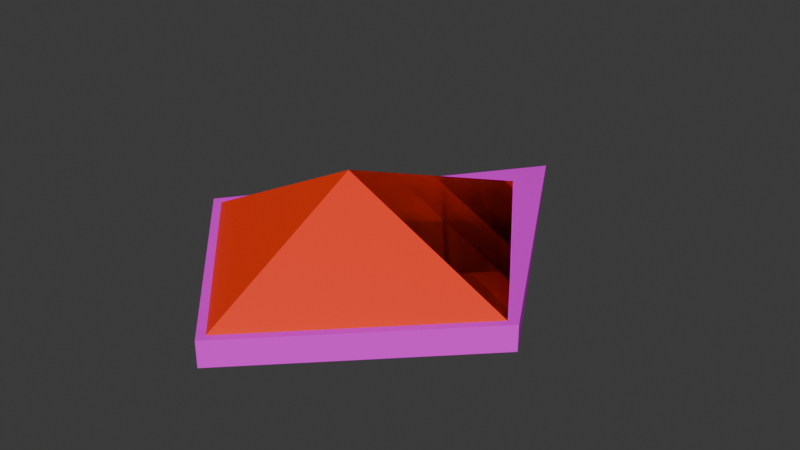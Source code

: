 # Source: DroneTypeA.blend  (saved by Blender 5.2.45; exported with 4.5.12 LTS)
import bpy
from mathutils import Matrix  # noqa: F401  (used for matrix-valued properties, if any)

bpy.ops.wm.read_factory_settings(use_empty=True)
scene = bpy.context.scene
scene.name = 'Scene'

# ---- collections
col_collection = bpy.data.collections.new('Collection'); scene.collection.children.link(col_collection)

# ---- images (referenced by path relative to the original .blend; pixels are not part of the script)
import os
ASSET_DIR = os.environ.get("B2B_ASSET_DIR", "")  # directory of the original .blend (textures are referenced by path, not embedded)
HERE = os.path.dirname(os.path.abspath(__file__))  # packed textures are extracted next to this script under _unpacked/

def load_image(name, relpath, width, height, colorspace="sRGB"):
    """Load a texture the original file referenced (path relative to the .blend, or extracted next to this script)."""
    p = next((c for c in (os.path.join(HERE, relpath), os.path.join(ASSET_DIR, relpath)) if relpath and os.path.exists(c)), "")
    if p:
        img = bpy.data.images.load(p, check_existing=True)
        img.name = name
    else:  # same state as the original file: an image datablock whose file is absent (Cycles renders it pink)
        img = bpy.data.images.new(name, width, height)
        img.source = "FILE"
        img.filepath = "//" + (relpath or name)
    img.colorspace_settings.name = colorspace
    return img
img_honeycombpattern_jpg = load_image('HoneycombPattern.jpg', 'HoneycombPattern.jpg', 1024, 1024, 'sRGB')

# ---- materials (node trees are filled in below, after node groups)
mat_body = bpy.data.materials.new('body')
mat_body.diffuse_color = (1.0, 0.03394, 0.0, 1.0)
mat_body.roughness = 0.5
mat_under_base = bpy.data.materials.new('under_base')
mat_under_base.diffuse_color = (0.8, 0.7852, 0.7566, 1.0)
mat_under_base.roughness = 0.5

# ---- material node trees
mat_body.use_nodes = True; mat_body.node_tree.nodes.clear()
_N = mat_body.node_tree.nodes; _L = mat_body.node_tree.links
n0 = _N.new('ShaderNodeBsdfPrincipled'); n0.name = 'プリンシプルBSDF'; n0.location = (0, 300)
n0.inputs[0].default_value = (1.0, 0.03394, 0.0, 1.0)
n0.inputs[10].default_value = 0.005
n1 = _N.new('ShaderNodeOutputMaterial'); n1.name = 'マテリアル出力'; n1.location = (280, 300)
_L.new(n0.outputs[0], n1.inputs[0])
n1.is_active_output = True
mat_under_base.use_nodes = True; mat_under_base.node_tree.nodes.clear()
_N = mat_under_base.node_tree.nodes; _L = mat_under_base.node_tree.links
n0 = _N.new('ShaderNodeBsdfPrincipled'); n0.name = 'プリンシプルBSDF'; n0.location = (0, 300)
n0.inputs[10].default_value = 0.005
n1 = _N.new('ShaderNodeOutputMaterial'); n1.name = 'マテリアル出力'; n1.location = (280, 300)
n2 = _N.new('ShaderNodeTexImage'); n2.name = '画像テクスチャ'; n2.location = (-480, 300)
n2.image = img_honeycombpattern_jpg
_L.new(n2.outputs[0], n0.inputs[0])
_L.new(n0.outputs[0], n1.inputs[0])
n1.is_active_output = True

# ---- world
world_world = bpy.data.worlds.new('World'); scene.world = world_world
world_world.use_nodes = True; world_world.node_tree.nodes.clear()
_N = world_world.node_tree.nodes; _L = world_world.node_tree.links
n0 = _N.new('ShaderNodeOutputWorld'); n0.name = 'World Output'; n0.location = (200, 100)
n1 = _N.new('ShaderNodeBackground'); n1.name = 'Background'; n1.location = (-200, 100)
n1.inputs[0].default_value = (0.05088, 0.05088, 0.05088, 1.0)
_L.new(n1.outputs[0], n0.inputs[0])
n0.is_active_output = True
world_world.color = (0.05088, 0.05088, 0.05088)
world_world.sun_shadow_jitter_overblur = 0.0

# ---- meshes
me_x = bpy.data.meshes.new('円錐')
me_x.from_pydata([(7.49e-07, 8.568, 0.3218), (5.736, -5.694e-07, 0.8999), (-5.014e-07, -5.736, 0.8999), (-5.736, 4.335e-07, 0.8999), (5.736, -5.694e-07, 0.8999), (-5.014e-07, -5.736, 0.8999), (-5.736, 4.335e-07, 0.8999), (2.472e-07, -7.422e-07, 3.728), (5.736, -5.694e-07, 0.8999), (-5.014e-07, -5.736, 0.8999), (-5.736, 4.335e-07, 0.8999)], [], [(3, 2, 5, 6), (0, 1, 2, 3), (2, 1, 4, 5), (6, 5, 9, 10), (5, 4, 8, 9), (10, 7, 8, 4, 1, 0, 3, 6), (8, 7, 9), (9, 7, 10), (0, 7, 8), (0, 10, 7)])
me_x.polygons.foreach_set('use_smooth', [True] * 10)
_k = set([(0, 1), (0, 3), (1, 2), (1, 4), (2, 3), (3, 6), (4, 8), (6, 10), (7, 8), (7, 9), (7, 10), (8, 9), (9, 10)])
me_x.attributes.new('sharp_edge', 'BOOLEAN', 'EDGE').data.foreach_set('value', [ (min(e.vertices), max(e.vertices)) in _k for e in me_x.edges])
_uv = me_x.uv_layers.new(name='UVマップ')
_uv.uv.foreach_set('vector', [0.509, 0.4974, 0.509, 0.4974, 0.509, 0.4974, 0.509, 0.4974, 0.509, 0.5091, -1.631e-08, 0.4076, 0.0003326, 3.033e-08, 0.408, 1.491e-08, 0.509, 0.4974, 0.509, 0.4974, 0.509, 0.4974, 0.509, 0.4974, 0.509, 0.4974, 0.509, 0.4974, 0.509, 0.4974, 0.509, 0.4974, 0.509, 0.4974, 0.509, 0.4974, 0.509, 0.4974, 0.509, 0.4974, 0.5775, 4.441e-08, 0.8245, 0.1578, 1.0, 0.3926, 1.0, 0.3926, 1.0, 0.3926, 0.509, 0.4974, 0.5775, 4.441e-08, 0.5775, 4.441e-08, 1.0, 0.3926, 0.8245, 0.1578, 0.9712, -2.871e-09, 0.9712, -2.871e-09, 0.8245, 0.1578, 0.5775, 4.441e-08, 0.509, 0.4974, 0.8245, 0.1578, 1.0, 0.3926, 0.509, 0.4974, 0.5775, 4.441e-08, 0.8245, 0.1578])
me_x.materials.append(mat_body)
me_x.update()
me_x.normals_split_custom_set([tuple(v) for v in zip(*[iter([-0.6725, -0.6725, 0.309, -6.416e-05, -0.891, -0.454, -0.6611, -0.6612, -0.3545, 0.0, 0.0, 0.2225, -8.711e-08, -0.04038, -0.9992, -8.711e-08, -0.04038, -0.9992, -8.711e-08, -0.04038, -0.9992, -8.711e-08, -0.04038, -0.9992, -6.416e-05, -0.891, -0.454, 0.0, 0.0, 0.309, 0.0, 0.0, 0.2225, -0.6611, -0.6612, -0.3545, 0.0, 0.0, 0.2225, -0.6611, -0.6612, -0.3545, -6.416e-05, -0.891, -0.454, 0.0, 0.0, 0.309, -0.6611, -0.6612, -0.3545, 0.0, 0.0, 0.2225, 0.6725, -0.6725, 0.309, -6.416e-05, -0.891, -0.454, -0.6453, 0.06664, 0.761, 0.5703, 0.1648, 0.8047, 1.082e-07, 0.3694, 0.9293, 1.082e-07, 0.3694, 0.9293, 1.082e-07, 0.3694, 0.9293, 1.082e-07, 0.3694, 0.9293, 1.082e-07, 0.3694, 0.9293, 1.082e-07, 0.3694, 0.9293, 0.4044, -0.4044, 0.8203, 0.4044, -0.4044, 0.8203, 0.4044, -0.4044, 0.8203, -0.4044, -0.4044, 0.8203, -0.4044, -0.4044, 0.8203, -0.4044, -0.4044, 0.8203, 7.481e-08, 0.3694, 0.9293, 0.5349, 0.1825, 0.825, 0.4165, 0.3358, 0.8448, 7.481e-08, 0.3694, 0.9293, -0.961, 0.05238, 0.2717, 0.5349, 0.1825, 0.825])] * 3)])
me_x_1 = bpy.data.meshes.new('立方体')
me_x_1.from_pydata([(-4.067e-09, -0.04652, 0.06859), (-5.319e-07, -6.084, 0.929), (-0.7653, 0.7188, 0.06859), (-6.084, 4.617e-07, 0.929), (0.7653, 0.7188, 0.06859), (6.084, -6.02e-07, 0.929), (1.806e-07, 2.066, 0.06859), (9.36e-07, 10.71, 0.1876), (-6.084, 5.267e-07, 0.06859), (-5.319e-07, -6.084, 0.06859), (9.36e-07, 10.71, 0.06859), (6.084, -5.37e-07, 0.06859), (-0.7653, 0.7188, -0.8658), (-4.067e-09, -0.04652, -0.8658), (6.288e-07, 7.193, -1.425), (0.7653, 0.7188, -0.8658), (-0.7653, 0.7188, -1.099), (-4.067e-09, -0.04652, -1.099), (6.288e-07, 7.193, -1.658), (0.7653, 0.7188, -1.099)], [], [(9, 1, 3, 8), (8, 3, 7, 10), (10, 7, 5, 11), (11, 5, 1, 9), (4, 0, 13, 15), (7, 3, 1, 5), (6, 2, 0, 4, 11, 9, 8, 10), (4, 6, 10, 11), (12, 14, 18, 16), (2, 6, 14, 12), (6, 4, 15, 14), (0, 2, 12, 13), (16, 18, 19, 17), (14, 15, 19, 18), (13, 12, 16, 17), (15, 13, 17, 19)])
me_x_1.polygons.foreach_set('use_smooth', [True] * 16)
_k = set([(0, 2), (0, 4), (0, 13), (1, 3), (1, 5), (1, 9), (2, 6), (2, 12), (3, 7), (3, 8), (4, 6), (4, 15), (5, 7), (5, 11), (6, 14), (7, 10), (8, 9), (8, 10), (9, 11), (10, 11), (12, 14), (12, 16), (13, 17), (14, 15), (14, 18), (15, 19), (16, 17), (16, 18), (17, 19), (18, 19)])
me_x_1.attributes.new('sharp_edge', 'BOOLEAN', 'EDGE').data.foreach_set('value', [ (min(e.vertices), max(e.vertices)) in _k for e in me_x_1.edges])
_uv = me_x_1.uv_layers.new(name='UVマップ')
_uv.uv.foreach_set('vector', [-1.203, 0.3142, -0.3138, 0.3142, -0.3263, 0.7396, -1.216, 0.7396, -1.216, 0.7396, -0.3263, 0.7396, -1.088, 1.979, -1.211, 1.979, 0.1455, -1.086, 0.2685, -1.086, 1.03, 0.1537, 0.1408, 0.1537, 0.1408, 0.1537, 1.03, 0.1537, 1.043, 0.5791, 0.1534, 0.5791, 1.259, -1.07, 1.31, -1.086, 1.574, -0.1569, 1.523, -0.1407, 0.1408, 0.3142, -1.216, -0.2368, -1.14, -1.086, -0.2875, -1.086, 0.604, 1.102, 0.5977, 0.9664, 0.4968, 0.9664, 0.4736, 1.065, 0.005967, 1.36, 0.1903, 0.5791, 0.9923, 0.5791, 1.043, 1.656, 0.4736, 1.065, 0.604, 1.102, 1.043, 1.656, 0.005967, 1.36, 1.766, -0.1501, 2.216, 0.6083, 2.14, 0.8372, 1.69, 0.07883, 2.067, -1.068, 2.216, -1.019, 2.216, 0.6083, 1.766, -0.1501, 1.109, -1.028, 1.259, -1.07, 1.523, -0.1407, 1.043, 0.5988, 2.017, -1.086, 2.067, -1.068, 1.766, -0.1501, 1.715, -0.1684, -0.1561, 0.3695, -0.1561, 1.256, -0.3138, 0.3836, -0.2405, 0.3142, 1.043, 0.5988, 1.523, -0.1407, 1.589, 0.09111, 1.109, 0.8307, 1.715, -0.1684, 1.766, -0.1501, 1.69, 0.07883, 1.64, 0.06062, 1.523, -0.1407, 1.574, -0.1569, 1.64, 0.07495, 1.589, 0.09111])
me_x_1.materials.append(mat_under_base)
me_x_1.update()
me_x_1.normals_split_custom_set([tuple(v) for v in zip(*[iter([-0.7071, -0.7071, 0.0, -0.7071, -0.7071, 0.0, -0.7071, -0.7071, 0.0, -0.7071, -0.7071, 0.0, -0.8694, 0.494, 6.326e-07, -0.8694, 0.494, 6.326e-07, -0.8694, 0.494, 6.326e-07, -0.8694, 0.494, 6.326e-07, 0.8694, 0.494, 0.0, 0.8694, 0.494, 0.0, 0.8694, 0.494, 0.0, 0.8694, 0.494, 0.0, 0.7071, -0.7071, 0.0, 0.7071, -0.7071, 0.0, 0.7071, -0.7071, 0.0, 0.7071, -0.7071, 0.0, 0.7071, -0.7071, -2.947e-08, 0.7071, -0.7071, -2.947e-08, 0.7071, -0.7071, -1.473e-08, 0.7071, -0.7071, -1.473e-08, 4.663e-09, 0.04411, 0.999, 4.663e-09, 0.04411, 0.999, 4.663e-09, 0.04411, 0.999, 4.663e-09, 0.04411, 0.999, 1.007e-09, 7.542e-08, -1.0, 0.0, 7.551e-08, -1.0, 0.0, 7.551e-08, -1.0, 1.007e-09, 7.542e-08, -1.0, 1.007e-09, 7.542e-08, -1.0, 0.0, 7.551e-08, -1.0, 0.0, 7.551e-08, -1.0, 1.007e-09, 7.542e-08, -1.0, 1.007e-09, 7.542e-08, -1.0, 1.007e-09, 7.542e-08, -1.0, 1.007e-09, 7.542e-08, -1.0, 1.007e-09, 7.542e-08, -1.0, -0.9931, 0.1174, 0.0, -0.9931, 0.1174, 0.0, -0.9931, 0.1174, 0.0, -0.9931, 0.1174, 0.0, -0.8804, 0.203, 0.4286, -0.8804, 0.203, 0.4286, -0.8804, 0.203, 0.4286, -0.8804, 0.203, 0.4286, 0.8804, 0.203, 0.4286, 0.8804, 0.203, 0.4286, 0.8804, 0.203, 0.4286, 0.8804, 0.203, 0.4286, -0.7071, -0.7071, -5.894e-08, -0.7071, -0.7071, -5.894e-08, -0.7071, -0.7071, -8.851e-08, -0.7071, -0.7071, -8.851e-08, -7.508e-08, -0.07703, -0.997, -7.508e-08, -0.07703, -0.997, -7.508e-08, -0.07703, -0.997, -7.508e-08, -0.07703, -0.997, 0.9931, 0.1174, 0.0, 0.9931, 0.1174, 0.0, 0.9931, 0.1174, 0.0, 0.9931, 0.1174, 0.0, -0.7071, -0.7071, -8.851e-08, -0.7071, -0.7071, -8.851e-08, -0.7071, -0.7071, -1.181e-07, -0.7071, -0.7071, -1.181e-07, 0.7071, -0.7071, -1.473e-08, 0.7071, -0.7071, -1.473e-08, 0.7071, -0.7071, 0.0, 0.7071, -0.7071, 0.0])] * 3)])

# ---- objects
ob_top = bpy.data.objects.new('top', me_x)
ob_under_base = bpy.data.objects.new('under_base', me_x_1)

# ---- transforms, parenting, visibility, modifiers, constraints
ob_top.location = (0.0, 0.0, 0.0)
ob_under_base.location = (0.0, 0.0, 0.0)

# ---- collection membership
col_collection.objects.link(ob_top)
col_collection.objects.link(ob_under_base)

# ---- scene / render settings (as saved in the file)
scene.frame_start = 1; scene.frame_end = 250; scene.frame_set(1)
scene.render.engine = 'BLENDER_EEVEE_NEXT'
scene.render.bake_bias = 0.0
scene.render.bake_samples = 0
scene.render.compositor_device = 'GPU'
scene.eevee.use_volume_custom_range = False
scene.eevee.fast_gi_thickness_near = 0.1
scene.eevee.fast_gi_thickness_far = 0.0
scene.eevee.ray_tracing_options.screen_trace_thickness = 0.1
bpy.context.view_layer.update()

# ---- added for rendering (the .blend has no active camera and no usable light): camera, sun
cam_auto = bpy.data.cameras.new('AutoCamera')
cam_auto.lens = 50.0
cam_auto.sensor_width = 36.0
cam_auto.clip_end = 1000.0
ob_auto_camera = bpy.data.objects.new('AutoCamera', cam_auto)
scene.collection.objects.link(ob_auto_camera)
ob_auto_camera.location = (19.8222, -21.475, 16.8925)
ob_auto_camera.rotation_euler = (1.09748, -7.21219e-08, 0.694738)
scene.camera = ob_auto_camera
light_auto_sun = bpy.data.lights.new('AutoSun', 'SUN')
light_auto_sun.energy = 3.0
light_auto_sun.angle = 0.0523599
ob_auto_sun = bpy.data.objects.new('AutoSun', light_auto_sun)
scene.collection.objects.link(ob_auto_sun)
ob_auto_sun.rotation_euler = (0.872665, 0.174533, 0.523599)
bpy.context.view_layer.update()
